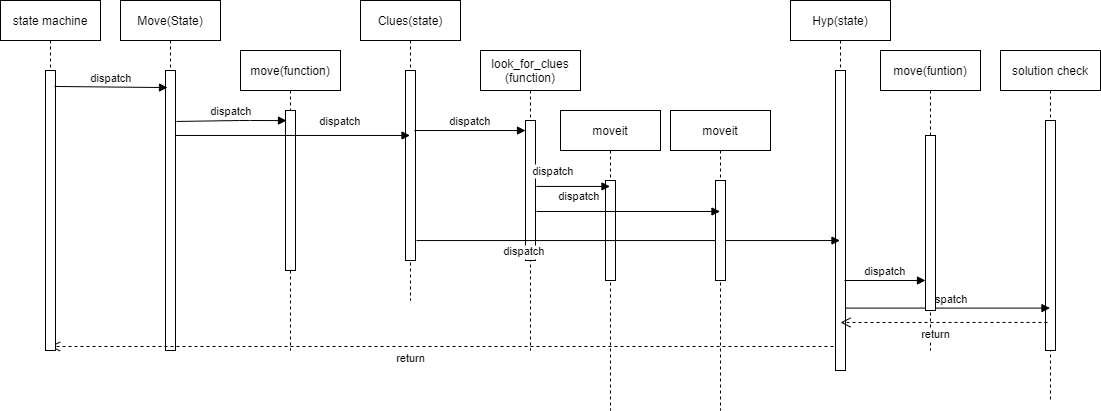

The diagram above was exported from draw.io. Its source (the exported page's mxGraphModel, read from the mxfile embedded in the PNG):
<mxGraphModel dx="1422" dy="762" grid="1" gridSize="10" guides="1" tooltips="1" connect="1" arrows="1" fold="1" page="1" pageScale="1" pageWidth="850" pageHeight="1100" math="0" shadow="0">
  <root>
    <mxCell id="0" />
    <mxCell id="1" parent="0" />
    <mxCell id="3nuBFxr9cyL0pnOWT2aG-1" value="Move(State)" style="shape=umlLifeline;perimeter=lifelinePerimeter;container=1;collapsible=0;recursiveResize=0;rounded=0;shadow=0;strokeWidth=1;" parent="1" vertex="1">
      <mxGeometry x="120" y="80" width="100" height="350" as="geometry" />
    </mxCell>
    <mxCell id="3nuBFxr9cyL0pnOWT2aG-2" value="" style="points=[];perimeter=orthogonalPerimeter;rounded=0;shadow=0;strokeWidth=1;" parent="3nuBFxr9cyL0pnOWT2aG-1" vertex="1">
      <mxGeometry x="45" y="70" width="10" height="280" as="geometry" />
    </mxCell>
    <mxCell id="3nuBFxr9cyL0pnOWT2aG-5" value="move(function)" style="shape=umlLifeline;perimeter=lifelinePerimeter;container=1;collapsible=0;recursiveResize=0;rounded=0;shadow=0;strokeWidth=1;" parent="1" vertex="1">
      <mxGeometry x="240" y="130" width="100" height="300" as="geometry" />
    </mxCell>
    <mxCell id="3nuBFxr9cyL0pnOWT2aG-6" value="" style="points=[];perimeter=orthogonalPerimeter;rounded=0;shadow=0;strokeWidth=1;" parent="3nuBFxr9cyL0pnOWT2aG-5" vertex="1">
      <mxGeometry x="45" y="60" width="10" height="160" as="geometry" />
    </mxCell>
    <mxCell id="3nuBFxr9cyL0pnOWT2aG-8" value="dispatch" style="verticalAlign=bottom;endArrow=block;shadow=0;strokeWidth=1;exitX=1.1;exitY=0.182;exitDx=0;exitDy=0;exitPerimeter=0;entryX=0.1;entryY=0.063;entryDx=0;entryDy=0;entryPerimeter=0;" parent="1" source="3nuBFxr9cyL0pnOWT2aG-2" target="3nuBFxr9cyL0pnOWT2aG-6" edge="1">
      <mxGeometry relative="1" as="geometry">
        <mxPoint x="180" y="194" as="sourcePoint" />
        <Array as="points">
          <mxPoint x="240" y="200" />
        </Array>
      </mxGeometry>
    </mxCell>
    <mxCell id="LPzirBwBI1_r2WqbHVmk-4" value="Clues(state)" style="shape=umlLifeline;perimeter=lifelinePerimeter;container=1;collapsible=0;recursiveResize=0;rounded=0;shadow=0;strokeWidth=1;" parent="1" vertex="1">
      <mxGeometry x="360" y="80" width="100" height="300" as="geometry" />
    </mxCell>
    <mxCell id="LPzirBwBI1_r2WqbHVmk-5" value="" style="points=[];perimeter=orthogonalPerimeter;rounded=0;shadow=0;strokeWidth=1;" parent="LPzirBwBI1_r2WqbHVmk-4" vertex="1">
      <mxGeometry x="45" y="70" width="10" height="190" as="geometry" />
    </mxCell>
    <mxCell id="LPzirBwBI1_r2WqbHVmk-7" value="dispatch" style="verticalAlign=bottom;endArrow=block;shadow=0;strokeWidth=1;exitX=0.9;exitY=0.316;exitDx=0;exitDy=0;exitPerimeter=0;" parent="1" source="LPzirBwBI1_r2WqbHVmk-5" target="LPzirBwBI1_r2WqbHVmk-10" edge="1">
      <mxGeometry relative="1" as="geometry">
        <mxPoint x="490" y="214" as="sourcePoint" />
        <mxPoint x="637" y="210" as="targetPoint" />
        <Array as="points" />
      </mxGeometry>
    </mxCell>
    <mxCell id="LPzirBwBI1_r2WqbHVmk-9" value="look_for_clues&#10;(function)" style="shape=umlLifeline;perimeter=lifelinePerimeter;container=1;collapsible=0;recursiveResize=0;rounded=0;shadow=0;strokeWidth=1;" parent="1" vertex="1">
      <mxGeometry x="480" y="130" width="100" height="300" as="geometry" />
    </mxCell>
    <mxCell id="LPzirBwBI1_r2WqbHVmk-10" value="" style="points=[];perimeter=orthogonalPerimeter;rounded=0;shadow=0;strokeWidth=1;" parent="LPzirBwBI1_r2WqbHVmk-9" vertex="1">
      <mxGeometry x="45" y="70" width="10" height="140" as="geometry" />
    </mxCell>
    <mxCell id="LPzirBwBI1_r2WqbHVmk-11" value="moveit" style="shape=umlLifeline;perimeter=lifelinePerimeter;container=1;collapsible=0;recursiveResize=0;rounded=0;shadow=0;strokeWidth=1;" parent="1" vertex="1">
      <mxGeometry x="560" y="190" width="100" height="300" as="geometry" />
    </mxCell>
    <mxCell id="LPzirBwBI1_r2WqbHVmk-12" value="" style="points=[];perimeter=orthogonalPerimeter;rounded=0;shadow=0;strokeWidth=1;" parent="LPzirBwBI1_r2WqbHVmk-11" vertex="1">
      <mxGeometry x="45" y="70" width="10" height="100" as="geometry" />
    </mxCell>
    <mxCell id="LPzirBwBI1_r2WqbHVmk-14" value="Hyp(state)" style="shape=umlLifeline;perimeter=lifelinePerimeter;container=1;collapsible=0;recursiveResize=0;rounded=0;shadow=0;strokeWidth=1;" parent="1" vertex="1">
      <mxGeometry x="790" y="80" width="100" height="370" as="geometry" />
    </mxCell>
    <mxCell id="LPzirBwBI1_r2WqbHVmk-15" value="" style="points=[];perimeter=orthogonalPerimeter;rounded=0;shadow=0;strokeWidth=1;" parent="LPzirBwBI1_r2WqbHVmk-14" vertex="1">
      <mxGeometry x="45" y="70" width="10" height="300" as="geometry" />
    </mxCell>
    <mxCell id="LPzirBwBI1_r2WqbHVmk-16" value="dispatch" style="verticalAlign=bottom;endArrow=block;shadow=0;strokeWidth=1;exitX=1.1;exitY=0.895;exitDx=0;exitDy=0;exitPerimeter=0;" parent="1" source="LPzirBwBI1_r2WqbHVmk-5" target="LPzirBwBI1_r2WqbHVmk-14" edge="1">
      <mxGeometry x="-0.4914" y="-20" relative="1" as="geometry">
        <mxPoint x="490" y="229.91999999999996" as="sourcePoint" />
        <mxPoint x="726" y="230.03999999999996" as="targetPoint" />
        <Array as="points" />
        <mxPoint as="offset" />
      </mxGeometry>
    </mxCell>
    <mxCell id="LPzirBwBI1_r2WqbHVmk-13" value="dispatch" style="verticalAlign=bottom;endArrow=block;shadow=0;strokeWidth=1;exitX=1.1;exitY=0.471;exitDx=0;exitDy=0;exitPerimeter=0;" parent="1" source="LPzirBwBI1_r2WqbHVmk-10" target="LPzirBwBI1_r2WqbHVmk-11" edge="1">
      <mxGeometry x="-0.5266" y="6" relative="1" as="geometry">
        <mxPoint x="540" y="267" as="sourcePoint" />
        <mxPoint x="716" y="220.03999999999996" as="targetPoint" />
        <Array as="points" />
        <mxPoint as="offset" />
      </mxGeometry>
    </mxCell>
    <mxCell id="Br5ologaoPRoPC9rZrAg-1" value="solution check" style="shape=umlLifeline;perimeter=lifelinePerimeter;container=1;collapsible=0;recursiveResize=0;rounded=0;shadow=0;strokeWidth=1;" parent="1" vertex="1">
      <mxGeometry x="1000" y="130" width="100" height="350" as="geometry" />
    </mxCell>
    <mxCell id="Br5ologaoPRoPC9rZrAg-2" value="" style="points=[];perimeter=orthogonalPerimeter;rounded=0;shadow=0;strokeWidth=1;" parent="Br5ologaoPRoPC9rZrAg-1" vertex="1">
      <mxGeometry x="45" y="70" width="10" height="230" as="geometry" />
    </mxCell>
    <mxCell id="Br5ologaoPRoPC9rZrAg-3" value="dispatch" style="verticalAlign=bottom;endArrow=block;shadow=0;strokeWidth=1;exitX=1;exitY=0.792;exitDx=0;exitDy=0;exitPerimeter=0;" parent="1" source="LPzirBwBI1_r2WqbHVmk-15" target="Br5ologaoPRoPC9rZrAg-1" edge="1">
      <mxGeometry relative="1" as="geometry">
        <mxPoint x="850" y="190" as="sourcePoint" />
        <mxPoint x="961" y="189.99999999999997" as="targetPoint" />
        <Array as="points" />
      </mxGeometry>
    </mxCell>
    <mxCell id="Br5ologaoPRoPC9rZrAg-4" value="return" style="html=1;verticalAlign=bottom;endArrow=open;dashed=1;endSize=8;rounded=0;exitX=-0.2;exitY=0.92;exitDx=0;exitDy=0;exitPerimeter=0;" parent="1" source="LPzirBwBI1_r2WqbHVmk-15" target="tXZQEAqe-rSB3nh4UOJv-8" edge="1">
      <mxGeometry x="0.0805" y="21" relative="1" as="geometry">
        <mxPoint x="840" y="400" as="sourcePoint" />
        <mxPoint x="670" y="410" as="targetPoint" />
        <mxPoint as="offset" />
        <Array as="points" />
      </mxGeometry>
    </mxCell>
    <mxCell id="Br5ologaoPRoPC9rZrAg-15" value="move(funtion)" style="shape=umlLifeline;perimeter=lifelinePerimeter;container=1;collapsible=0;recursiveResize=0;rounded=0;shadow=0;strokeWidth=1;" parent="1" vertex="1">
      <mxGeometry x="880" y="130" width="100" height="300" as="geometry" />
    </mxCell>
    <mxCell id="Br5ologaoPRoPC9rZrAg-16" value="" style="points=[];perimeter=orthogonalPerimeter;rounded=0;shadow=0;strokeWidth=1;" parent="Br5ologaoPRoPC9rZrAg-15" vertex="1">
      <mxGeometry x="45" y="85" width="10" height="175" as="geometry" />
    </mxCell>
    <mxCell id="tXZQEAqe-rSB3nh4UOJv-2" value="dispatch" style="verticalAlign=bottom;endArrow=block;shadow=0;strokeWidth=1;exitX=1;exitY=0.232;exitDx=0;exitDy=0;exitPerimeter=0;" edge="1" parent="1" source="3nuBFxr9cyL0pnOWT2aG-2" target="LPzirBwBI1_r2WqbHVmk-4">
      <mxGeometry x="0.4072" y="5" relative="1" as="geometry">
        <mxPoint x="185" y="234.08000000000004" as="sourcePoint" />
        <Array as="points" />
        <mxPoint x="297" y="234.08000000000004" as="targetPoint" />
        <mxPoint as="offset" />
      </mxGeometry>
    </mxCell>
    <mxCell id="tXZQEAqe-rSB3nh4UOJv-3" value="moveit" style="shape=umlLifeline;perimeter=lifelinePerimeter;container=1;collapsible=0;recursiveResize=0;rounded=0;shadow=0;strokeWidth=1;" vertex="1" parent="1">
      <mxGeometry x="670" y="190" width="100" height="300" as="geometry" />
    </mxCell>
    <mxCell id="tXZQEAqe-rSB3nh4UOJv-4" value="" style="points=[];perimeter=orthogonalPerimeter;rounded=0;shadow=0;strokeWidth=1;" vertex="1" parent="tXZQEAqe-rSB3nh4UOJv-3">
      <mxGeometry x="45" y="70" width="10" height="100" as="geometry" />
    </mxCell>
    <mxCell id="tXZQEAqe-rSB3nh4UOJv-5" value="dispatch" style="verticalAlign=bottom;endArrow=block;shadow=0;strokeWidth=1;exitX=1.1;exitY=0.65;exitDx=0;exitDy=0;exitPerimeter=0;" edge="1" parent="1" source="LPzirBwBI1_r2WqbHVmk-10" target="tXZQEAqe-rSB3nh4UOJv-3">
      <mxGeometry x="-0.5266" y="6" relative="1" as="geometry">
        <mxPoint x="547" y="335.02" as="sourcePoint" />
        <mxPoint x="615" y="334" as="targetPoint" />
        <Array as="points" />
        <mxPoint as="offset" />
      </mxGeometry>
    </mxCell>
    <mxCell id="Br5ologaoPRoPC9rZrAg-17" value="dispatch" style="verticalAlign=bottom;endArrow=block;shadow=0;strokeWidth=1;exitX=0.9;exitY=0.7;exitDx=0;exitDy=0;exitPerimeter=0;" parent="1" edge="1" target="Br5ologaoPRoPC9rZrAg-16" source="LPzirBwBI1_r2WqbHVmk-15">
      <mxGeometry relative="1" as="geometry">
        <mxPoint x="845" y="310" as="sourcePoint" />
        <mxPoint x="1010" y="310" as="targetPoint" />
        <Array as="points" />
      </mxGeometry>
    </mxCell>
    <mxCell id="tXZQEAqe-rSB3nh4UOJv-6" value="return" style="html=1;verticalAlign=bottom;endArrow=open;dashed=1;endSize=8;rounded=0;exitX=0.2;exitY=0.878;exitDx=0;exitDy=0;exitPerimeter=0;" edge="1" parent="1" source="Br5ologaoPRoPC9rZrAg-2">
      <mxGeometry x="0.0805" y="21" relative="1" as="geometry">
        <mxPoint x="850" y="410" as="sourcePoint" />
        <mxPoint x="840" y="402" as="targetPoint" />
        <mxPoint as="offset" />
      </mxGeometry>
    </mxCell>
    <mxCell id="tXZQEAqe-rSB3nh4UOJv-8" value="state machine" style="shape=umlLifeline;perimeter=lifelinePerimeter;container=1;collapsible=0;recursiveResize=0;rounded=0;shadow=0;strokeWidth=1;" vertex="1" parent="1">
      <mxGeometry y="80" width="100" height="350" as="geometry" />
    </mxCell>
    <mxCell id="tXZQEAqe-rSB3nh4UOJv-9" value="" style="points=[];perimeter=orthogonalPerimeter;rounded=0;shadow=0;strokeWidth=1;" vertex="1" parent="tXZQEAqe-rSB3nh4UOJv-8">
      <mxGeometry x="45" y="70" width="10" height="280" as="geometry" />
    </mxCell>
    <mxCell id="tXZQEAqe-rSB3nh4UOJv-10" value="dispatch" style="verticalAlign=bottom;endArrow=block;shadow=0;strokeWidth=1;exitX=0.9;exitY=0.057;exitDx=0;exitDy=0;exitPerimeter=0;entryX=0.2;entryY=0.061;entryDx=0;entryDy=0;entryPerimeter=0;" edge="1" parent="1" source="tXZQEAqe-rSB3nh4UOJv-9" target="3nuBFxr9cyL0pnOWT2aG-2">
      <mxGeometry relative="1" as="geometry">
        <mxPoint x="186" y="210.96000000000004" as="sourcePoint" />
        <Array as="points" />
        <mxPoint x="160" y="210" as="targetPoint" />
      </mxGeometry>
    </mxCell>
  </root>
</mxGraphModel>